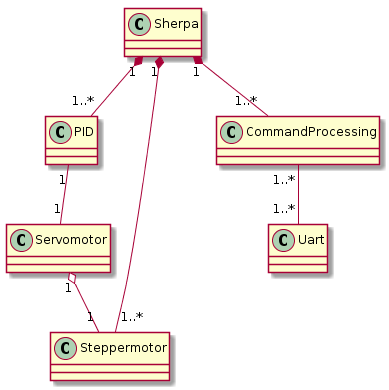

The diagram above was rendered by PlantUML. Its source (embedded in the PNG):
@startuml
PID "1" -- "1" Servomotor
Sherpa "1" *-- "1..*" PID
Sherpa "1" *-- "1..*" Steppermotor
Sherpa "1" *-- "1..*" CommandProcessing
Servomotor "1" o-- "1" Steppermotor
CommandProcessing "1..*" -- "1..*" Uart
@enduml